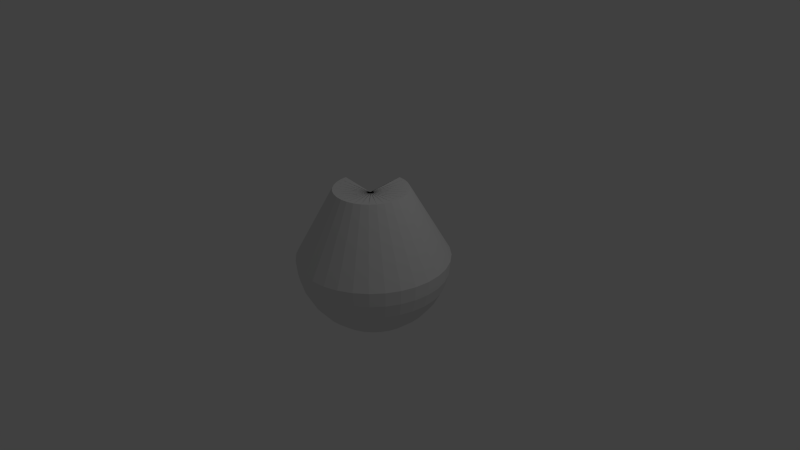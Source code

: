 # Source: Goal.blend  (saved by Blender 2.72.0; exported with 4.5.12 LTS)
import bpy
from mathutils import Matrix  # noqa: F401  (used for matrix-valued properties, if any)

bpy.ops.wm.read_factory_settings(use_empty=True)
scene = bpy.context.scene
scene.name = 'Scene'

# ---- collections
col_collection_1 = bpy.data.collections.new('Collection 1'); scene.collection.children.link(col_collection_1)

# ---- world
world_world = bpy.data.worlds.new('World'); scene.world = world_world
world_world.color = (0.05088, 0.05088, 0.05088)
world_world.use_sun_shadow = False
world_world.sun_shadow_jitter_overblur = 0.0
world_world.cycles.sampling_method = 'MANUAL'
world_world.cycles.sample_map_resolution = 256

# ---- cameras
cam_camera = bpy.data.cameras.new('Camera')
cam_camera.clip_end = 100.0
cam_camera.lens = 35.0
cam_camera.sensor_width = 32.0
cam_camera.sensor_height = 18.0
cam_camera.ortho_scale = 7.314
cam_camera.dof.focus_distance = 0.0
cam_camera.dof.aperture_fstop = 128.0

# ---- lights
light_lamp = bpy.data.lights.new('Lamp', 'POINT')
light_lamp.transmission_factor = 0.0
light_lamp.cutoff_distance = 30.0
light_lamp.energy = 100.0
light_lamp.shadow_buffer_clip_start = 1.001
light_lamp.shadow_soft_size = 0.1
light_lamp.shadow_maximum_resolution = 0.006
light_lamp.use_absolute_resolution = True
light_lamp.cycles.use_multiple_importance_sampling = False

# ---- meshes
me_sphere = bpy.data.meshes.new('Sphere')
me_sphere.from_pydata([(-1.0, 0.0, 7.55e-08), (-0.9808, 0.0, -0.1951), (-0.9239, 0.0, -0.3827), (-0.8315, 0.0, -0.5556), (-0.7071, 0.0, -0.7071), (-0.5556, 0.0, -0.8315), (-0.3827, 0.0, -0.9239), (-0.1951, 0.0, -0.9808), (-0.9808, 0.1951, 7.55e-08), (-0.9619, 0.1913, -0.1951), (-0.9061, 0.1802, -0.3827), (-0.8155, 0.1622, -0.5556), (-0.6935, 0.1379, -0.7071), (-0.5449, 0.1084, -0.8315), (-0.3753, 0.07466, -0.9239), (-0.1913, 0.03806, -0.9808), (-0.9239, 0.3827, 7.55e-08), (-0.9061, 0.3753, -0.1951), (-0.8536, 0.3536, -0.3827), (-0.7682, 0.3182, -0.5556), (-0.6533, 0.2706, -0.7071), (-0.5133, 0.2126, -0.8315), (-0.3536, 0.1464, -0.9239), (-0.1802, 0.07466, -0.9808), (-0.8315, 0.5556, 7.55e-08), (-0.8155, 0.5449, -0.1951), (-0.7682, 0.5133, -0.3827), (-0.6913, 0.4619, -0.5556), (-0.5879, 0.3928, -0.7071), (-0.4619, 0.3087, -0.8315), (-0.3182, 0.2126, -0.9239), (-0.1622, 0.1084, -0.9808), (-0.7071, 0.7071, 7.55e-08), (-0.6935, 0.6935, -0.1951), (-0.6533, 0.6533, -0.3827), (-0.5879, 0.5879, -0.5556), (-0.5, 0.5, -0.7071), (-0.3928, 0.3928, -0.8315), (-0.2706, 0.2706, -0.9239), (-0.1379, 0.1379, -0.9808), (-0.5556, 0.8315, 7.55e-08), (-0.5449, 0.8155, -0.1951), (-0.5133, 0.7682, -0.3827), (-0.4619, 0.6913, -0.5556), (-0.3928, 0.5879, -0.7071), (-0.3087, 0.4619, -0.8315), (-0.2126, 0.3182, -0.9239), (-0.1084, 0.1622, -0.9808), (-0.3827, 0.9239, 7.55e-08), (-0.3753, 0.9061, -0.1951), (-0.3536, 0.8536, -0.3827), (-0.3182, 0.7682, -0.5556), (-0.2706, 0.6533, -0.7071), (-0.2126, 0.5133, -0.8315), (-0.1464, 0.3536, -0.9239), (-0.07466, 0.1802, -0.9808), (-0.1951, 0.9808, 7.55e-08), (-0.1913, 0.9619, -0.1951), (-0.1802, 0.9061, -0.3827), (-0.1622, 0.8155, -0.5556), (-0.1379, 0.6935, -0.7071), (-0.1084, 0.5449, -0.8315), (-0.07466, 0.3753, -0.9239), (-0.03806, 0.1913, -0.9808), (3.788e-07, 1.0, 7.55e-08), (3.937e-07, 0.9808, -0.1951), (2.298e-07, 0.9239, -0.3827), (3.341e-07, 0.8315, -0.5556), (3.192e-07, 0.7071, -0.7071), (3.415e-07, 0.5556, -0.8315), (3.043e-07, 0.3827, -0.9239), (3.08e-07, 0.1951, -0.9808), (0.1951, 0.9808, 7.55e-08), (0.1913, 0.9619, -0.1951), (0.1802, 0.9061, -0.3827), (0.1622, 0.8155, -0.5556), (0.138, 0.6935, -0.7071), (0.1084, 0.5449, -0.8315), (0.07466, 0.3753, -0.9239), (0.03806, 0.1913, -0.9808), (0.3827, 0.9239, 7.55e-08), (0.3753, 0.9061, -0.1951), (0.3536, 0.8536, -0.3827), (0.3182, 0.7682, -0.5556), (0.2706, 0.6533, -0.7071), (0.2126, 0.5133, -0.8315), (0.1464, 0.3536, -0.9239), (0.07466, 0.1802, -0.9808), (0.5556, 0.8315, 7.55e-08), (0.5449, 0.8155, -0.1951), (0.5133, 0.7682, -0.3827), (0.4619, 0.6913, -0.5556), (0.3928, 0.5879, -0.7071), (0.3087, 0.4619, -0.8315), (0.2126, 0.3182, -0.9239), (0.1084, 0.1622, -0.9808), (0.7071, 0.7071, 7.55e-08), (0.6935, 0.6935, -0.1951), (0.6533, 0.6533, -0.3827), (0.5879, 0.5879, -0.5556), (0.5, 0.5, -0.7071), (0.3928, 0.3928, -0.8315), (0.2706, 0.2706, -0.9239), (0.138, 0.1379, -0.9808), (0.8315, 0.5556, 7.55e-08), (0.8155, 0.5449, -0.1951), (0.7682, 0.5133, -0.3827), (0.6913, 0.4619, -0.5556), (0.5879, 0.3928, -0.7071), (0.4619, 0.3087, -0.8315), (0.3182, 0.2126, -0.9239), (0.1622, 0.1084, -0.9808), (0.9239, 0.3827, 7.55e-08), (0.9061, 0.3753, -0.1951), (0.8536, 0.3536, -0.3827), (0.7682, 0.3182, -0.5556), (0.6533, 0.2706, -0.7071), (0.5133, 0.2126, -0.8315), (0.3536, 0.1464, -0.9239), (0.1802, 0.07466, -0.9808), (0.9808, 0.1951, 7.55e-08), (0.9619, 0.1913, -0.1951), (0.9061, 0.1802, -0.3827), (0.8155, 0.1622, -0.5556), (0.6935, 0.1379, -0.7071), (0.5449, 0.1084, -0.8315), (0.3753, 0.07466, -0.9239), (0.1913, 0.03806, -0.9808), (1.0, -1.003e-07, 7.55e-08), (0.9808, -8.544e-08, -0.1951), (0.9239, 6.357e-08, -0.3827), (0.8315, -8.544e-08, -0.5556), (0.7071, -2.584e-08, -0.7071), (0.5556, -1.094e-08, -0.8315), (0.3827, 3.964e-09, -0.9239), (0.1951, 3.964e-09, -0.9808), (0.9808, -0.1951, 7.55e-08), (0.9619, -0.1913, -0.1951), (0.9061, -0.1802, -0.3827), (0.8155, -0.1622, -0.5556), (0.6935, -0.1379, -0.7071), (0.5449, -0.1084, -0.8315), (0.3753, -0.07466, -0.9239), (0.1913, -0.03806, -0.9808), (0.9239, -0.3827, 7.55e-08), (0.9061, -0.3753, -0.1951), (0.8536, -0.3536, -0.3827), (0.7682, -0.3182, -0.5556), (0.6533, -0.2706, -0.7071), (0.5133, -0.2126, -0.8315), (0.3536, -0.1464, -0.9239), (0.1802, -0.07466, -0.9808), (0.8315, -0.5556, 7.55e-08), (0.8155, -0.5449, -0.1951), (0.7682, -0.5133, -0.3827), (0.6913, -0.4619, -0.5556), (0.5879, -0.3928, -0.7071), (0.4619, -0.3087, -0.8315), (0.3182, -0.2126, -0.9239), (0.1622, -0.1084, -0.9808), (0.7071, -0.7071, 7.55e-08), (0.6935, -0.6935, -0.1951), (0.6533, -0.6533, -0.3827), (0.5879, -0.5879, -0.5556), (0.5, -0.5, -0.7071), (0.3928, -0.3928, -0.8315), (0.2706, -0.2706, -0.9239), (0.1379, -0.1379, -0.9808), (0.2275, -0.1826, 0.9881), (0.2254, -0.1754, 0.9881), (0.2218, -0.1688, 0.9881), (0.2171, -0.163, 0.9881), (0.5556, -0.8315, 7.55e-08), (0.5449, -0.8155, -0.1951), (0.5133, -0.7682, -0.3827), (0.4619, -0.6913, -0.5556), (0.3928, -0.5879, -0.7071), (0.3087, -0.4619, -0.8315), (0.2126, -0.3182, -0.9239), (0.1084, -0.1622, -0.9808), (3.258e-07, 0.0, -1.0), (0.2113, -0.1583, 0.9881), (0.2047, -0.1548, 0.9881), (0.1975, -0.1526, 0.9881), (0.1901, -0.1518, 0.9881), (0.1826, -0.1526, 0.9881), (0.1754, -0.1548, 0.9881), (0.1688, -0.1583, 0.9881), (0.3827, -0.9239, 7.55e-08), (0.3753, -0.9061, -0.1951), (0.3536, -0.8536, -0.3827), (0.3182, -0.7682, -0.5556), (0.2706, -0.6533, -0.7071), (0.2126, -0.5133, -0.8315), (0.1464, -0.3536, -0.9239), (0.07466, -0.1802, -0.9808), (0.163, -0.163, 0.9881), (0.1583, -0.1688, 0.9881), (0.1548, -0.1754, 0.9881), (0.1526, -0.1826, 0.9881), (0.1518, -0.1901, 0.9881), (0.1526, -0.1975, 0.9881), (0.1548, -0.2047, 0.9881), (0.1951, -0.9808, 7.55e-08), (0.1913, -0.9619, -0.1951), (0.1802, -0.9061, -0.3827), (0.1622, -0.8155, -0.5556), (0.1379, -0.6935, -0.7071), (0.1084, -0.5449, -0.8315), (0.07466, -0.3753, -0.9239), (0.03806, -0.1913, -0.9808), (0.1583, -0.2113, 0.9881), (0.163, -0.2171, 0.9881), (0.1688, -0.2218, 0.9881), (0.1754, -0.2254, 0.9881), (0.1826, -0.2275, 0.9881), (0.1901, -0.2283, 0.9881), (0.2283, -0.1901, 0.9881), (1.404e-07, -1.0, 7.55e-08), (9.567e-08, -0.9808, -0.1951), (3.192e-07, -0.9239, -0.3827), (1.404e-07, -0.8315, -0.5556), (1.851e-07, -0.7071, -0.7071), (2.596e-07, -0.5556, -0.8315), (2.521e-07, -0.3827, -0.9239), (3.155e-07, -0.1951, -0.9808), (-0.3841, -0.0953, 0.9881), (0.0953, 0.3841, 0.9881), (0.1888, 0.3749, 0.9881), (0.2788, 0.3476, 0.9881), (0.3616, 0.3033, 0.9881), (0.4343, 0.2437, 0.9881), (0.4939, 0.171, 0.9881), (-0.1951, -0.9808, 7.55e-08), (-0.1913, -0.9619, -0.1951), (-0.1802, -0.9061, -0.3827), (-0.1622, -0.8155, -0.5556), (-0.1379, -0.6935, -0.7071), (-0.1084, -0.5449, -0.8315), (-0.07466, -0.3753, -0.9239), (-0.03806, -0.1913, -0.9808), (0.5382, 0.08816, 0.9881), (0.5655, -0.001775, 0.9881), (0.5747, -0.0953, 0.9881), (0.5655, -0.1888, 0.9881), (0.5382, -0.2788, 0.9881), (0.4939, -0.3616, 0.9881), (0.4343, -0.4343, 0.9881), (-0.3827, -0.9239, 7.55e-08), (-0.3753, -0.9061, -0.1951), (-0.3536, -0.8536, -0.3827), (-0.3182, -0.7682, -0.5556), (-0.2706, -0.6533, -0.7071), (-0.2126, -0.5133, -0.8315), (-0.1464, -0.3536, -0.9239), (-0.07466, -0.1802, -0.9808), (0.3616, -0.4939, 0.9881), (0.2788, -0.5382, 0.9881), (0.1888, -0.5655, 0.9881), (0.0953, -0.5747, 0.9881), (0.001775, -0.5655, 0.9881), (-0.08816, -0.5382, 0.9881), (-0.171, -0.4939, 0.9881), (-0.5556, -0.8315, 7.55e-08), (-0.5449, -0.8155, -0.1951), (-0.5133, -0.7682, -0.3827), (-0.4619, -0.6913, -0.5556), (-0.3928, -0.5879, -0.7071), (-0.3087, -0.4619, -0.8315), (-0.2126, -0.3182, -0.9239), (-0.1084, -0.1622, -0.9808), (-0.2437, -0.4343, 0.9881), (-0.3033, -0.3616, 0.9881), (-0.3476, -0.2788, 0.9881), (-0.3749, -0.1888, 0.9881), (-0.3749, -0.1888, 0.9881), (-0.3476, -0.2788, 0.9881), (-0.3033, -0.3616, 0.9881), (-0.7071, -0.7071, 7.55e-08), (-0.6935, -0.6935, -0.1951), (-0.6533, -0.6533, -0.3827), (-0.5879, -0.5879, -0.5556), (-0.5, -0.5, -0.7071), (-0.3928, -0.3928, -0.8315), (-0.2706, -0.2706, -0.9239), (-0.1379, -0.1379, -0.9808), (-0.2437, -0.4343, 0.9881), (-0.171, -0.4939, 0.9881), (-0.08816, -0.5382, 0.9881), (0.001775, -0.5655, 0.9881), (0.0953, -0.5747, 0.9881), (0.1888, -0.5655, 0.9881), (0.2788, -0.5382, 0.9881), (-0.8315, -0.5556, 7.55e-08), (-0.8155, -0.5449, -0.1951), (-0.7682, -0.5133, -0.3827), (-0.6913, -0.4619, -0.5556), (-0.5879, -0.3928, -0.7071), (-0.4619, -0.3087, -0.8315), (-0.3182, -0.2126, -0.9239), (-0.1622, -0.1084, -0.9808), (0.3616, -0.4939, 0.9881), (0.4343, -0.4343, 0.9881), (0.4939, -0.3616, 0.9881), (0.5382, -0.2788, 0.9881), (0.5655, -0.1888, 0.9881), (0.5747, -0.0953, 0.9881), (0.5655, -0.001775, 0.9881), (0.5382, 0.08816, 0.9881), (-0.9239, -0.3827, 7.55e-08), (-0.9061, -0.3753, -0.1951), (-0.8536, -0.3536, -0.3827), (-0.7682, -0.3182, -0.5556), (-0.6533, -0.2706, -0.7071), (-0.5133, -0.2126, -0.8315), (-0.3536, -0.1464, -0.9239), (-0.1802, -0.07466, -0.9808), (0.4939, 0.171, 0.9881), (0.4343, 0.2437, 0.9881), (0.3616, 0.3033, 0.9881), (0.2788, 0.3476, 0.9881), (0.1888, 0.3749, 0.9881), (0.0953, 0.3841, 0.9881), (-0.3841, -0.0953, 0.9881), (-0.9808, -0.1951, 7.55e-08), (-0.9619, -0.1913, -0.1951), (-0.9061, -0.1802, -0.3827), (-0.8155, -0.1622, -0.5556), (-0.6935, -0.1379, -0.7071), (-0.5449, -0.1084, -0.8315), (-0.3753, -0.07466, -0.9239), (-0.1913, -0.03806, -0.9808)], [], [(7, 6, 14, 15), (5, 4, 12, 13), (3, 2, 10, 11), (1, 0, 8, 9), (6, 5, 13, 14), (4, 3, 11, 12), (2, 1, 9, 10), (14, 13, 21, 22), (12, 11, 19, 20), (10, 9, 17, 18), (15, 14, 22, 23), (13, 12, 20, 21), (11, 10, 18, 19), (9, 8, 16, 17), (22, 21, 29, 30), (20, 19, 27, 28), (18, 17, 25, 26), (23, 22, 30, 31), (21, 20, 28, 29), (19, 18, 26, 27), (17, 16, 24, 25), (30, 29, 37, 38), (28, 27, 35, 36), (26, 25, 33, 34), (31, 30, 38, 39), (29, 28, 36, 37), (27, 26, 34, 35), (25, 24, 32, 33), (38, 37, 45, 46), (36, 35, 43, 44), (34, 33, 41, 42), (39, 38, 46, 47), (37, 36, 44, 45), (35, 34, 42, 43), (33, 32, 40, 41), (46, 45, 53, 54), (44, 43, 51, 52), (42, 41, 49, 50), (47, 46, 54, 55), (45, 44, 52, 53), (43, 42, 50, 51), (41, 40, 48, 49), (54, 53, 61, 62), (52, 51, 59, 60), (50, 49, 57, 58), (55, 54, 62, 63), (53, 52, 60, 61), (51, 50, 58, 59), (49, 48, 56, 57), (62, 61, 69, 70), (60, 59, 67, 68), (58, 57, 65, 66), (63, 62, 70, 71), (61, 60, 68, 69), (59, 58, 66, 67), (57, 56, 64, 65), (70, 69, 77, 78), (68, 67, 75, 76), (66, 65, 73, 74), (71, 70, 78, 79), (69, 68, 76, 77), (67, 66, 74, 75), (65, 64, 72, 73), (78, 77, 85, 86), (76, 75, 83, 84), (74, 73, 81, 82), (79, 78, 86, 87), (77, 76, 84, 85), (75, 74, 82, 83), (73, 72, 80, 81), (86, 85, 93, 94), (84, 83, 91, 92), (82, 81, 89, 90), (87, 86, 94, 95), (85, 84, 92, 93), (83, 82, 90, 91), (81, 80, 88, 89), (94, 93, 101, 102), (92, 91, 99, 100), (90, 89, 97, 98), (95, 94, 102, 103), (93, 92, 100, 101), (91, 90, 98, 99), (89, 88, 96, 97), (102, 101, 109, 110), (100, 99, 107, 108), (98, 97, 105, 106), (103, 102, 110, 111), (101, 100, 108, 109), (99, 98, 106, 107), (97, 96, 104, 105), (110, 109, 117, 118), (108, 107, 115, 116), (106, 105, 113, 114), (111, 110, 118, 119), (109, 108, 116, 117), (107, 106, 114, 115), (105, 104, 112, 113), (118, 117, 125, 126), (116, 115, 123, 124), (114, 113, 121, 122), (119, 118, 126, 127), (117, 116, 124, 125), (115, 114, 122, 123), (113, 112, 120, 121), (126, 125, 133, 134), (124, 123, 131, 132), (122, 121, 129, 130), (127, 126, 134, 135), (125, 124, 132, 133), (123, 122, 130, 131), (121, 120, 128, 129), (134, 133, 141, 142), (132, 131, 139, 140), (130, 129, 137, 138), (135, 134, 142, 143), (133, 132, 140, 141), (131, 130, 138, 139), (129, 128, 136, 137), (142, 141, 149, 150), (140, 139, 147, 148), (138, 137, 145, 146), (143, 142, 150, 151), (141, 140, 148, 149), (139, 138, 146, 147), (137, 136, 144, 145), (150, 149, 157, 158), (148, 147, 155, 156), (146, 145, 153, 154), (151, 150, 158, 159), (149, 148, 156, 157), (147, 146, 154, 155), (145, 144, 152, 153), (158, 157, 165, 166), (156, 155, 163, 164), (154, 153, 161, 162), (159, 158, 166, 167), (157, 156, 164, 165), (155, 154, 162, 163), (153, 152, 160, 161), (166, 165, 177, 178), (164, 163, 175, 176), (162, 161, 173, 174), (167, 166, 178, 179), (165, 164, 176, 177), (163, 162, 174, 175), (161, 160, 172, 173), (178, 177, 193, 194), (176, 175, 191, 192), (174, 173, 189, 190), (179, 178, 194, 195), (177, 176, 192, 193), (175, 174, 190, 191), (173, 172, 188, 189), (261, 260, 183, 182), (194, 193, 208, 209), (192, 191, 206, 207), (190, 189, 204, 205), (258, 257, 186, 185), (260, 259, 184, 183), (272, 271, 171, 170), (195, 194, 209, 210), (247, 246, 197, 196), (193, 192, 207, 208), (191, 190, 205, 206), (189, 188, 203, 204), (257, 256, 187, 186), (244, 243, 200, 199), (226, 274, 168, 217), (209, 208, 223, 224), (207, 206, 221, 222), (205, 204, 219, 220), (256, 247, 196, 187), (273, 272, 170, 169), (243, 242, 201, 200), (210, 209, 224, 225), (229, 228, 215, 214), (208, 207, 222, 223), (206, 205, 220, 221), (204, 203, 218, 219), (242, 241, 202, 201), (230, 229, 214, 213), (245, 244, 199, 198), (224, 223, 238, 239), (222, 221, 236, 237), (220, 219, 234, 235), (259, 258, 185, 184), (228, 227, 216, 215), (246, 245, 198, 197), (225, 224, 239, 240), (274, 273, 169, 168), (223, 222, 237, 238), (221, 220, 235, 236), (219, 218, 233, 234), (241, 232, 211, 202), (262, 261, 182, 181), (303, 304, 245, 246), (239, 238, 253, 254), (237, 236, 251, 252), (235, 234, 249, 250), (277, 286, 271, 272), (306, 307, 242, 243), (307, 308, 241, 242), (240, 239, 254, 255), (291, 292, 257, 258), (238, 237, 252, 253), (236, 235, 250, 251), (234, 233, 248, 249), (319, 320, 229, 230), (317, 318, 231, 232), (321, 322, 227, 228), (254, 253, 268, 269), (252, 251, 266, 267), (250, 249, 264, 265), (308, 317, 232, 241), (301, 302, 247, 256), (323, 275, 274, 226), (255, 254, 269, 270), (288, 289, 260, 261), (253, 252, 267, 268), (251, 250, 265, 266), (249, 248, 263, 264), (305, 306, 243, 244), (289, 290, 259, 260), (275, 276, 273, 274), (269, 268, 283, 284), (267, 266, 281, 282), (265, 264, 279, 280), (292, 301, 256, 257), (320, 321, 228, 229), (290, 291, 258, 259), (270, 269, 284, 285), (276, 277, 272, 273), (268, 267, 282, 283), (266, 265, 280, 281), (264, 263, 278, 279), (287, 288, 261, 262), (304, 305, 244, 245), (96, 88, 319, 318), (284, 283, 298, 299), (282, 281, 296, 297), (280, 279, 294, 295), (128, 120, 307, 306), (88, 80, 320, 319), (248, 233, 289, 288), (285, 284, 299, 300), (172, 160, 302, 301), (283, 282, 297, 298), (281, 280, 295, 296), (279, 278, 293, 294), (233, 218, 290, 289), (136, 128, 306, 305), (120, 112, 308, 307), (299, 298, 314, 315), (297, 296, 312, 313), (295, 294, 310, 311), (112, 104, 317, 308), (160, 152, 303, 302), (293, 278, 286, 277), (300, 299, 315, 316), (218, 203, 291, 290), (298, 297, 313, 314), (296, 295, 311, 312), (294, 293, 309, 310), (72, 64, 322, 321), (203, 188, 292, 291), (0, 324, 275, 323), (315, 314, 329, 330), (313, 312, 327, 328), (311, 310, 325, 326), (309, 293, 277, 276), (104, 96, 318, 317), (188, 172, 301, 292), (316, 315, 330, 331), (324, 309, 276, 275), (314, 313, 328, 329), (312, 311, 326, 327), (310, 309, 324, 325), (263, 248, 288, 287), (152, 144, 304, 303), (180, 7, 15), (180, 15, 23), (180, 23, 31), (180, 31, 39), (180, 39, 47), (180, 47, 55), (180, 55, 63), (180, 63, 71), (180, 71, 79), (180, 79, 87), (180, 87, 95), (180, 95, 103), (180, 103, 111), (180, 111, 119), (180, 119, 127), (180, 127, 135), (180, 135, 143), (180, 143, 151), (180, 151, 159), (180, 159, 167), (180, 167, 179), (180, 179, 195), (232, 231, 212, 211), (180, 195, 210), (271, 262, 181, 171), (180, 210, 225), (231, 230, 213, 212), (180, 225, 240), (286, 287, 262, 271), (180, 240, 255), (302, 303, 246, 247), (180, 255, 270), (318, 319, 230, 231), (180, 270, 285), (144, 136, 305, 304), (180, 285, 300), (80, 72, 321, 320), (180, 300, 316), (278, 263, 287, 286), (180, 316, 331), (330, 329, 5, 6), (328, 327, 3, 4), (326, 325, 1, 2), (331, 330, 6, 7), (329, 328, 4, 5), (327, 326, 2, 3), (325, 324, 0, 1), (180, 331, 7)])
me_sphere.use_remesh_preserve_volume = False
me_sphere.use_remesh_preserve_attributes = False
me_sphere.use_mirror_vertex_groups = False
me_sphere.update()

# ---- objects
ob_sphere = bpy.data.objects.new('Sphere', me_sphere)
ob_lamp = bpy.data.objects.new('Lamp', light_lamp)
ob_camera = bpy.data.objects.new('Camera', cam_camera)

# ---- transforms, parenting, visibility, modifiers, constraints
ob_sphere.location = (0.0, 0.0, 0.0)
ob_sphere.lineart.crease_threshold = 0.0
ob_lamp.location = (4.076, 1.005, 5.904)
ob_lamp.rotation_euler = (0.6503, 0.05522, 1.866)
ob_lamp.lock_rotations_4d = False
ob_lamp.empty_display_type = 'ARROWS'
ob_lamp.color = (0.0, 0.0, 0.0, 0.0)
ob_lamp.lineart.crease_threshold = 0.0
ob_camera.location = (7.481, -6.508, 5.344)
ob_camera.rotation_euler = (1.109, 0.01082, 0.8149)
ob_camera.lock_rotations_4d = False
ob_camera.empty_display_type = 'ARROWS'
ob_camera.color = (0.0, 0.0, 0.0, 0.0)
ob_camera.display_type = 'WIRE'
ob_camera.lineart.crease_threshold = 0.0

# ---- collection membership
col_collection_1.objects.link(ob_sphere)
col_collection_1.objects.link(ob_lamp)
col_collection_1.objects.link(ob_camera)

# ---- scene / render settings (as saved in the file)
scene.camera = ob_camera
scene.frame_start = 1; scene.frame_end = 250; scene.frame_set(1)
scene.render.engine = 'BLENDER_EEVEE_NEXT'
scene.render.resolution_percentage = 50
scene.render.dither_intensity = 0.0
scene.cycles.use_denoising = False
scene.cycles.samples = 10
scene.cycles.sampling_pattern = 'TABULATED_SOBOL'
scene.cycles.light_sampling_threshold = 0.0
scene.cycles.use_adaptive_sampling = False
scene.cycles.use_light_tree = False
scene.cycles.blur_glossy = 0.0
scene.cycles.pixel_filter_type = 'GAUSSIAN'
scene.cycles.sample_clamp_indirect = 0.0
scene.view_settings.view_transform = 'Standard'
bpy.context.view_layer.update()
